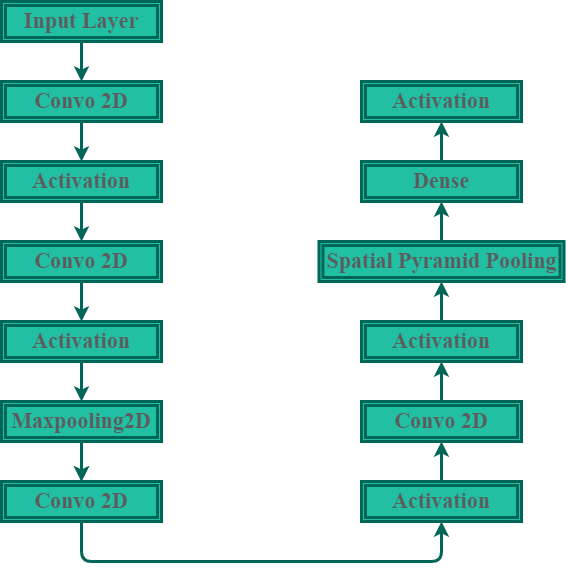

The diagram above was exported from draw.io. Its source (the exported page's mxGraphModel, read from the mxfile embedded in the PNG):
<mxGraphModel dx="1038" dy="1589" grid="1" gridSize="10" guides="1" tooltips="1" connect="1" arrows="1" fold="1" page="1" pageScale="1" pageWidth="850" pageHeight="1100" math="0" shadow="0">
  <root>
    <mxCell id="0" />
    <mxCell id="1" parent="0" />
    <mxCell id="x1TYYoDGSrmW_N9qew59-4" value="&lt;b style=&quot;font-size: 22px&quot;&gt;Input Layer&lt;/b&gt;" style="shape=ext;double=1;rounded=0;whiteSpace=wrap;html=1;fontFamily=Times New Roman;fontSize=22;strokeWidth=3;labelBackgroundColor=none;labelBorderColor=none;shadow=0;fontColor=#5C5C5C;fillColor=#21C0A5;strokeColor=#006658;" vertex="1" parent="1">
      <mxGeometry x="80" y="-40" width="160" height="40" as="geometry" />
    </mxCell>
    <mxCell id="x1TYYoDGSrmW_N9qew59-29" value="&lt;b style=&quot;font-size: 22px&quot;&gt;Convo 2D&lt;/b&gt;" style="shape=ext;double=1;rounded=0;whiteSpace=wrap;html=1;fontFamily=Times New Roman;fontSize=22;strokeWidth=3;labelBackgroundColor=none;labelBorderColor=none;shadow=0;fontColor=#5C5C5C;fillColor=#21C0A5;strokeColor=#006658;" vertex="1" parent="1">
      <mxGeometry x="80" y="40" width="160" height="40" as="geometry" />
    </mxCell>
    <mxCell id="x1TYYoDGSrmW_N9qew59-30" value="&lt;b style=&quot;font-size: 22px&quot;&gt;Activation&lt;/b&gt;" style="shape=ext;double=1;rounded=0;whiteSpace=wrap;html=1;fontFamily=Times New Roman;fontSize=22;strokeWidth=3;labelBackgroundColor=none;labelBorderColor=none;shadow=0;fontColor=#5C5C5C;fillColor=#21C0A5;strokeColor=#006658;" vertex="1" parent="1">
      <mxGeometry x="80" y="120" width="160" height="40" as="geometry" />
    </mxCell>
    <mxCell id="x1TYYoDGSrmW_N9qew59-31" value="&lt;b style=&quot;font-size: 22px&quot;&gt;Convo 2D&lt;/b&gt;" style="shape=ext;double=1;rounded=0;whiteSpace=wrap;html=1;fontFamily=Times New Roman;fontSize=22;strokeWidth=3;labelBackgroundColor=none;labelBorderColor=none;shadow=0;fontColor=#5C5C5C;fillColor=#21C0A5;strokeColor=#006658;" vertex="1" parent="1">
      <mxGeometry x="80" y="200" width="160" height="40" as="geometry" />
    </mxCell>
    <mxCell id="x1TYYoDGSrmW_N9qew59-32" value="&lt;b style=&quot;font-size: 22px&quot;&gt;Activation&lt;/b&gt;&lt;span style=&quot;color: rgba(0 , 0 , 0 , 0) ; font-family: monospace ; font-size: 0px&quot;&gt;%3CmxGraphModel%3E%3Croot%3E%3CmxCell%20id%3D%220%22%2F%3E%3CmxCell%20id%3D%221%22%20parent%3D%220%22%2F%3E%3CmxCell%20id%3D%222%22%20value%3D%22%26lt%3Bb%20style%3D%26quot%3Bfont-size%3A%2022px%26quot%3B%26gt%3BInput%20Layer%26lt%3B%2Fb%26gt%3B%22%20style%3D%22shape%3Dext%3Bdouble%3D1%3Brounded%3D0%3BwhiteSpace%3Dwrap%3Bhtml%3D1%3BfontFamily%3DTimes%20New%20Roman%3BfontSize%3D22%3BstrokeWidth%3D3%3BlabelBackgroundColor%3Dnone%3BlabelBorderColor%3Dnone%3Bshadow%3D0%3BfontColor%3D%235C5C5C%3BfillColor%3D%2321C0A5%3BstrokeColor%3D%23006658%3B%22%20vertex%3D%221%22%20parent%3D%221%22%3E%3CmxGeometry%20x%3D%2280%22%20y%3D%2220%22%20width%3D%22160%22%20height%3D%2240%22%20as%3D%22geometry%22%2F%3E%3C%2FmxCell%3E%3C%2Froot%3E%3C%2FmxGraphModel%3E&lt;/span&gt;" style="shape=ext;double=1;rounded=0;whiteSpace=wrap;html=1;fontFamily=Times New Roman;fontSize=22;strokeWidth=3;labelBackgroundColor=none;labelBorderColor=none;shadow=0;fontColor=#5C5C5C;fillColor=#21C0A5;strokeColor=#006658;" vertex="1" parent="1">
      <mxGeometry x="80" y="280" width="160" height="40" as="geometry" />
    </mxCell>
    <mxCell id="x1TYYoDGSrmW_N9qew59-44" value="" style="edgeStyle=orthogonalEdgeStyle;curved=0;rounded=1;sketch=0;orthogonalLoop=1;jettySize=auto;html=1;fontColor=#5C5C5C;strokeColor=#006658;strokeWidth=3;fillColor=#21C0A5;" edge="1" parent="1" source="x1TYYoDGSrmW_N9qew59-33" target="x1TYYoDGSrmW_N9qew59-35">
      <mxGeometry relative="1" as="geometry" />
    </mxCell>
    <mxCell id="x1TYYoDGSrmW_N9qew59-33" value="&lt;b style=&quot;font-size: 22px&quot;&gt;Maxpooling2D&lt;/b&gt;" style="shape=ext;double=1;rounded=0;whiteSpace=wrap;html=1;fontFamily=Times New Roman;fontSize=22;strokeWidth=3;labelBackgroundColor=none;labelBorderColor=none;shadow=0;fontColor=#5C5C5C;fillColor=#21C0A5;strokeColor=#006658;" vertex="1" parent="1">
      <mxGeometry x="80" y="360" width="160" height="40" as="geometry" />
    </mxCell>
    <mxCell id="x1TYYoDGSrmW_N9qew59-35" value="&lt;b style=&quot;font-size: 22px&quot;&gt;Convo 2D&lt;/b&gt;" style="shape=ext;double=1;rounded=0;whiteSpace=wrap;html=1;fontFamily=Times New Roman;fontSize=22;strokeWidth=3;labelBackgroundColor=none;labelBorderColor=none;shadow=0;fontColor=#5C5C5C;fillColor=#21C0A5;strokeColor=#006658;" vertex="1" parent="1">
      <mxGeometry x="80" y="440" width="160" height="40" as="geometry" />
    </mxCell>
    <mxCell id="x1TYYoDGSrmW_N9qew59-36" value="&lt;b style=&quot;font-size: 22px&quot;&gt;Activation&lt;/b&gt;&lt;span style=&quot;color: rgba(0 , 0 , 0 , 0) ; font-family: monospace ; font-size: 0px&quot;&gt;%3CmxGraphModel%3E%3Croot%3E%3CmxCell%20id%3D%220%22%2F%3E%3CmxCell%20id%3D%221%22%20parent%3D%220%22%2F%3E%3CmxCell%20id%3D%222%22%20value%3D%22%26lt%3Bb%20style%3D%26quot%3Bfont-size%3A%2022px%26quot%3B%26gt%3BInput%20Layer%26lt%3B%2Fb%26gt%3B%22%20style%3D%22shape%3Dext%3Bdouble%3D1%3Brounded%3D0%3BwhiteSpace%3Dwrap%3Bhtml%3D1%3BfontFamily%3DTimes%20New%20Roman%3BfontSize%3D22%3BstrokeWidth%3D3%3BlabelBackgroundColor%3Dnone%3BlabelBorderColor%3Dnone%3Bshadow%3D0%3BfontColor%3D%235C5C5C%3BfillColor%3D%2321C0A5%3BstrokeColor%3D%23006658%3B%22%20vertex%3D%221%22%20parent%3D%221%22%3E%3CmxGeometry%20x%3D%2280%22%20y%3D%2220%22%20width%3D%22160%22%20height%3D%2240%22%20as%3D%22geometry%22%2F%3E%3C%2FmxCell%3E%3C%2Froot%3E%3C%2FmxGraphModel%3E&lt;/span&gt;" style="shape=ext;double=1;rounded=0;whiteSpace=wrap;html=1;fontFamily=Times New Roman;fontSize=22;strokeWidth=3;labelBackgroundColor=none;labelBorderColor=none;shadow=0;fontColor=#5C5C5C;fillColor=#21C0A5;strokeColor=#006658;" vertex="1" parent="1">
      <mxGeometry x="440" y="440" width="160" height="40" as="geometry" />
    </mxCell>
    <mxCell id="x1TYYoDGSrmW_N9qew59-38" value="&lt;b style=&quot;font-size: 22px&quot;&gt;Convo 2D&lt;/b&gt;" style="shape=ext;double=1;rounded=0;whiteSpace=wrap;html=1;fontFamily=Times New Roman;fontSize=22;strokeWidth=3;labelBackgroundColor=none;labelBorderColor=none;shadow=0;fontColor=#5C5C5C;fillColor=#21C0A5;strokeColor=#006658;" vertex="1" parent="1">
      <mxGeometry x="440" y="360" width="160" height="40" as="geometry" />
    </mxCell>
    <mxCell id="x1TYYoDGSrmW_N9qew59-39" value="&lt;b style=&quot;font-size: 22px&quot;&gt;Activation&lt;/b&gt;&lt;span style=&quot;color: rgba(0 , 0 , 0 , 0) ; font-family: monospace ; font-size: 0px&quot;&gt;%3CmxGraphModel%3E%3Croot%3E%3CmxCell%20id%3D%220%22%2F%3E%3CmxCell%20id%3D%221%22%20parent%3D%220%22%2F%3E%3CmxCell%20id%3D%222%22%20value%3D%22%26lt%3Bb%20style%3D%26quot%3Bfont-size%3A%2022px%26quot%3B%26gt%3BInput%20Layer%26lt%3B%2Fb%26gt%3B%22%20style%3D%22shape%3Dext%3Bdouble%3D1%3Brounded%3D0%3BwhiteSpace%3Dwrap%3Bhtml%3D1%3BfontFamily%3DTimes%20New%20Roman%3BfontSize%3D22%3BstrokeWidth%3D3%3BlabelBackgroundColor%3Dnone%3BlabelBorderColor%3Dnone%3Bshadow%3D0%3BfontColor%3D%235C5C5C%3BfillColor%3D%2321C0A5%3BstrokeColor%3D%23006658%3B%22%20vertex%3D%221%22%20parent%3D%221%22%3E%3CmxGeometry%20x%3D%2280%22%20y%3D%2220%22%20width%3D%22160%22%20height%3D%2240%22%20as%3D%22geometry%22%2F%3E%3C%2FmxCell%3E%3C%2Froot%3E%3C%2FmxGraphModel%3E&lt;/span&gt;" style="shape=ext;double=1;rounded=0;whiteSpace=wrap;html=1;fontFamily=Times New Roman;fontSize=22;strokeWidth=3;labelBackgroundColor=none;labelBorderColor=none;shadow=0;fontColor=#5C5C5C;fillColor=#21C0A5;strokeColor=#006658;" vertex="1" parent="1">
      <mxGeometry x="440" y="280" width="160" height="40" as="geometry" />
    </mxCell>
    <mxCell id="x1TYYoDGSrmW_N9qew59-40" value="&lt;b&gt;Spatial Pyramid Pooling&lt;/b&gt;" style="shape=ext;double=1;rounded=0;whiteSpace=wrap;html=1;fontFamily=Times New Roman;fontSize=22;strokeWidth=3;labelBackgroundColor=none;labelBorderColor=none;shadow=0;fontColor=#5C5C5C;fillColor=#21C0A5;strokeColor=#006658;" vertex="1" parent="1">
      <mxGeometry x="397.5" y="200" width="245" height="40" as="geometry" />
    </mxCell>
    <mxCell id="x1TYYoDGSrmW_N9qew59-41" value="&lt;b&gt;Dense&lt;/b&gt;" style="shape=ext;double=1;rounded=0;whiteSpace=wrap;html=1;fontFamily=Times New Roman;fontSize=22;strokeWidth=3;labelBackgroundColor=none;labelBorderColor=none;shadow=0;fontColor=#5C5C5C;fillColor=#21C0A5;strokeColor=#006658;" vertex="1" parent="1">
      <mxGeometry x="440" y="120" width="160" height="40" as="geometry" />
    </mxCell>
    <mxCell id="x1TYYoDGSrmW_N9qew59-42" value="&lt;b style=&quot;font-size: 22px&quot;&gt;Activation&lt;/b&gt;&lt;span style=&quot;color: rgba(0 , 0 , 0 , 0) ; font-family: monospace ; font-size: 0px&quot;&gt;%3CmxGraphModel%3E%3Croot%3E%3CmxCell%20id%3D%220%22%2F%3E%3CmxCell%20id%3D%221%22%20parent%3D%220%22%2F%3E%3CmxCell%20id%3D%222%22%20value%3D%22%26lt%3Bb%20style%3D%26quot%3Bfont-size%3A%2022px%26quot%3B%26gt%3BInput%20Layer%26lt%3B%2Fb%26gt%3B%22%20style%3D%22shape%3Dext%3Bdouble%3D1%3Brounded%3D0%3BwhiteSpace%3Dwrap%3Bhtml%3D1%3BfontFamily%3DTimes%20New%20Roman%3BfontSize%3D22%3BstrokeWidth%3D3%3BlabelBackgroundColor%3Dnone%3BlabelBorderColor%3Dnone%3Bshadow%3D0%3BfontColor%3D%235C5C5C%3BfillColor%3D%2321C0A5%3BstrokeColor%3D%23006658%3B%22%20vertex%3D%221%22%20parent%3D%221%22%3E%3CmxGeometry%20x%3D%2280%22%20y%3D%2220%22%20width%3D%22160%22%20height%3D%2240%22%20as%3D%22geometry%22%2F%3E%3C%2FmxCell%3E%3C%2Froot%3E%3C%2FmxGraphModel%3E&lt;/span&gt;" style="shape=ext;double=1;rounded=0;whiteSpace=wrap;html=1;fontFamily=Times New Roman;fontSize=22;strokeWidth=3;labelBackgroundColor=none;labelBorderColor=none;shadow=0;fontColor=#5C5C5C;fillColor=#21C0A5;strokeColor=#006658;" vertex="1" parent="1">
      <mxGeometry x="440" y="40" width="160" height="40" as="geometry" />
    </mxCell>
    <mxCell id="x1TYYoDGSrmW_N9qew59-43" value="" style="endArrow=classic;html=1;rounded=1;sketch=0;fontColor=#5C5C5C;strokeColor=#006658;fillColor=#21C0A5;curved=0;strokeWidth=3;entryX=0.5;entryY=0;entryDx=0;entryDy=0;" edge="1" parent="1" target="x1TYYoDGSrmW_N9qew59-35">
      <mxGeometry width="50" height="50" relative="1" as="geometry">
        <mxPoint x="160" y="400" as="sourcePoint" />
        <mxPoint x="330" y="290" as="targetPoint" />
      </mxGeometry>
    </mxCell>
    <mxCell id="x1TYYoDGSrmW_N9qew59-45" value="" style="endArrow=classic;html=1;rounded=1;sketch=0;fontColor=#5C5C5C;strokeColor=#006658;fillColor=#21C0A5;curved=0;strokeWidth=3;exitX=0.5;exitY=1;exitDx=0;exitDy=0;" edge="1" parent="1" source="x1TYYoDGSrmW_N9qew59-32">
      <mxGeometry width="50" height="50" relative="1" as="geometry">
        <mxPoint x="170" y="410" as="sourcePoint" />
        <mxPoint x="160" y="360" as="targetPoint" />
      </mxGeometry>
    </mxCell>
    <mxCell id="x1TYYoDGSrmW_N9qew59-46" value="" style="endArrow=classic;html=1;rounded=1;sketch=0;fontColor=#5C5C5C;strokeColor=#006658;fillColor=#21C0A5;curved=0;strokeWidth=3;exitX=0.5;exitY=1;exitDx=0;exitDy=0;" edge="1" parent="1" source="x1TYYoDGSrmW_N9qew59-31">
      <mxGeometry width="50" height="50" relative="1" as="geometry">
        <mxPoint x="180" y="420" as="sourcePoint" />
        <mxPoint x="160" y="280" as="targetPoint" />
      </mxGeometry>
    </mxCell>
    <mxCell id="x1TYYoDGSrmW_N9qew59-47" value="" style="endArrow=classic;html=1;rounded=1;sketch=0;fontColor=#5C5C5C;strokeColor=#006658;fillColor=#21C0A5;curved=0;strokeWidth=3;entryX=0.5;entryY=0;entryDx=0;entryDy=0;" edge="1" parent="1" source="x1TYYoDGSrmW_N9qew59-30" target="x1TYYoDGSrmW_N9qew59-31">
      <mxGeometry width="50" height="50" relative="1" as="geometry">
        <mxPoint x="190" y="430" as="sourcePoint" />
        <mxPoint x="190" y="470" as="targetPoint" />
      </mxGeometry>
    </mxCell>
    <mxCell id="x1TYYoDGSrmW_N9qew59-48" value="" style="endArrow=classic;html=1;rounded=1;sketch=0;fontColor=#5C5C5C;strokeColor=#006658;fillColor=#21C0A5;curved=0;strokeWidth=3;exitX=0.5;exitY=1;exitDx=0;exitDy=0;" edge="1" parent="1" source="x1TYYoDGSrmW_N9qew59-29" target="x1TYYoDGSrmW_N9qew59-30">
      <mxGeometry width="50" height="50" relative="1" as="geometry">
        <mxPoint x="200" y="440" as="sourcePoint" />
        <mxPoint x="200" y="480" as="targetPoint" />
      </mxGeometry>
    </mxCell>
    <mxCell id="x1TYYoDGSrmW_N9qew59-49" value="" style="endArrow=classic;html=1;rounded=1;sketch=0;fontColor=#5C5C5C;strokeColor=#006658;fillColor=#21C0A5;curved=0;strokeWidth=3;exitX=0.5;exitY=1;exitDx=0;exitDy=0;" edge="1" parent="1" source="x1TYYoDGSrmW_N9qew59-4">
      <mxGeometry width="50" height="50" relative="1" as="geometry">
        <mxPoint x="210" y="450" as="sourcePoint" />
        <mxPoint x="160" y="40" as="targetPoint" />
      </mxGeometry>
    </mxCell>
    <mxCell id="x1TYYoDGSrmW_N9qew59-51" value="" style="endArrow=classic;html=1;rounded=1;sketch=0;fontColor=#5C5C5C;strokeColor=#006658;fillColor=#21C0A5;curved=0;strokeWidth=3;entryX=0.5;entryY=1;entryDx=0;entryDy=0;" edge="1" parent="1" source="x1TYYoDGSrmW_N9qew59-36" target="x1TYYoDGSrmW_N9qew59-38">
      <mxGeometry width="50" height="50" relative="1" as="geometry">
        <mxPoint x="230" y="470" as="sourcePoint" />
        <mxPoint x="230" y="510" as="targetPoint" />
      </mxGeometry>
    </mxCell>
    <mxCell id="x1TYYoDGSrmW_N9qew59-52" value="" style="endArrow=classic;html=1;rounded=1;sketch=0;fontColor=#5C5C5C;strokeColor=#006658;fillColor=#21C0A5;curved=0;strokeWidth=3;entryX=0.5;entryY=1;entryDx=0;entryDy=0;" edge="1" parent="1" source="x1TYYoDGSrmW_N9qew59-39" target="x1TYYoDGSrmW_N9qew59-40">
      <mxGeometry width="50" height="50" relative="1" as="geometry">
        <mxPoint x="240" y="480" as="sourcePoint" />
        <mxPoint x="240" y="520" as="targetPoint" />
      </mxGeometry>
    </mxCell>
    <mxCell id="x1TYYoDGSrmW_N9qew59-53" value="" style="endArrow=classic;html=1;rounded=1;sketch=0;fontColor=#5C5C5C;strokeColor=#006658;fillColor=#21C0A5;curved=0;strokeWidth=3;entryX=0.5;entryY=1;entryDx=0;entryDy=0;exitX=0.5;exitY=0;exitDx=0;exitDy=0;" edge="1" parent="1" source="x1TYYoDGSrmW_N9qew59-38" target="x1TYYoDGSrmW_N9qew59-39">
      <mxGeometry width="50" height="50" relative="1" as="geometry">
        <mxPoint x="250" y="490" as="sourcePoint" />
        <mxPoint x="250" y="530" as="targetPoint" />
      </mxGeometry>
    </mxCell>
    <mxCell id="x1TYYoDGSrmW_N9qew59-54" value="" style="endArrow=classic;html=1;rounded=1;sketch=0;fontColor=#5C5C5C;strokeColor=#006658;fillColor=#21C0A5;curved=0;strokeWidth=3;entryX=0.5;entryY=1;entryDx=0;entryDy=0;" edge="1" parent="1" source="x1TYYoDGSrmW_N9qew59-40" target="x1TYYoDGSrmW_N9qew59-41">
      <mxGeometry width="50" height="50" relative="1" as="geometry">
        <mxPoint x="260" y="500" as="sourcePoint" />
        <mxPoint x="260" y="540" as="targetPoint" />
      </mxGeometry>
    </mxCell>
    <mxCell id="x1TYYoDGSrmW_N9qew59-55" value="" style="endArrow=classic;html=1;rounded=1;sketch=0;fontColor=#5C5C5C;strokeColor=#006658;fillColor=#21C0A5;curved=0;strokeWidth=3;entryX=0.5;entryY=1;entryDx=0;entryDy=0;" edge="1" parent="1" source="x1TYYoDGSrmW_N9qew59-41" target="x1TYYoDGSrmW_N9qew59-42">
      <mxGeometry width="50" height="50" relative="1" as="geometry">
        <mxPoint x="270" y="510" as="sourcePoint" />
        <mxPoint x="270" y="550" as="targetPoint" />
      </mxGeometry>
    </mxCell>
    <mxCell id="x1TYYoDGSrmW_N9qew59-58" value="" style="edgeStyle=segmentEdgeStyle;endArrow=classic;html=1;rounded=1;sketch=0;fontColor=#5C5C5C;strokeColor=#006658;strokeWidth=3;fillColor=#21C0A5;curved=0;exitX=0.5;exitY=1;exitDx=0;exitDy=0;" edge="1" parent="1" source="x1TYYoDGSrmW_N9qew59-35">
      <mxGeometry width="50" height="50" relative="1" as="geometry">
        <mxPoint x="470" y="530" as="sourcePoint" />
        <mxPoint x="520" y="480" as="targetPoint" />
        <Array as="points">
          <mxPoint x="160" y="520" />
          <mxPoint x="520" y="520" />
        </Array>
      </mxGeometry>
    </mxCell>
  </root>
</mxGraphModel>